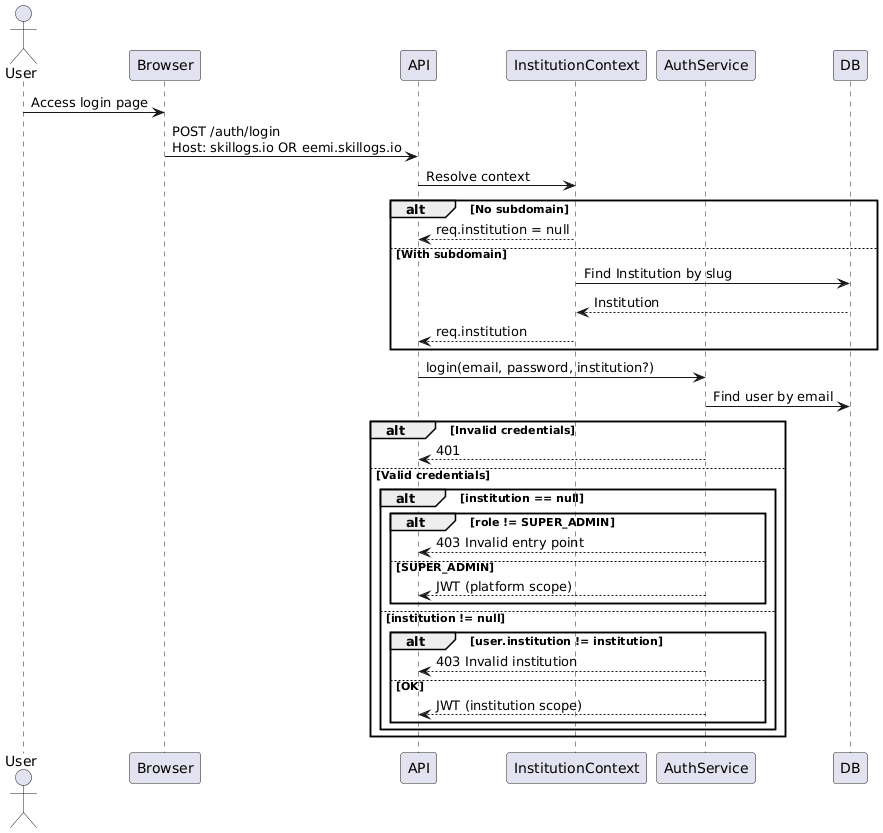

The diagram above was rendered by PlantUML. Its source (embedded in the PNG):
@startuml
actor User
participant Browser
participant API
participant InstitutionContext as IC
participant AuthService
participant DB

User -> Browser : Access login page
Browser -> API : POST /auth/login\nHost: skillogs.io OR eemi.skillogs.io

API -> IC : Resolve context
alt No subdomain
  IC --> API : req.institution = null
else With subdomain
  IC -> DB : Find Institution by slug
  DB --> IC : Institution
  IC --> API : req.institution
end

API -> AuthService : login(email, password, institution?)

AuthService -> DB : Find user by email

alt Invalid credentials
  AuthService --> API : 401
else Valid credentials
  alt institution == null
    alt role != SUPER_ADMIN
      AuthService --> API : 403 Invalid entry point
    else SUPER_ADMIN
      AuthService --> API : JWT (platform scope)
    end
  else institution != null
    alt user.institution != institution
      AuthService --> API : 403 Invalid institution
    else OK
      AuthService --> API : JWT (institution scope)
    end
  end
end
@enduml